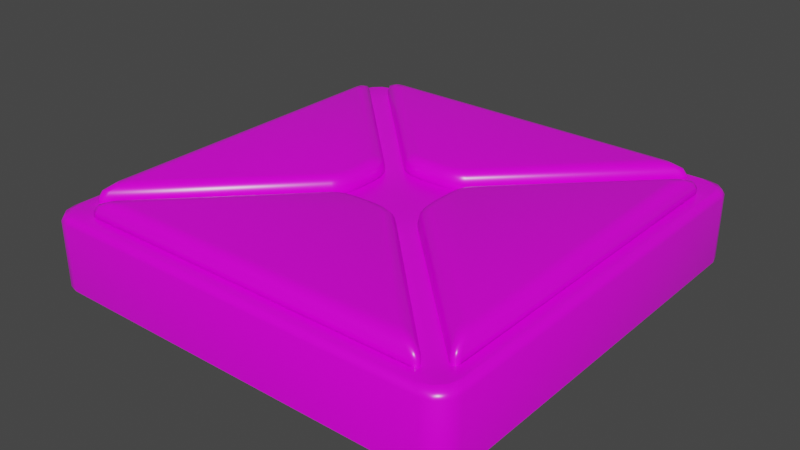 # Source: SM_Simon.blend  (saved by Blender 3.2.14; exported with 4.5.12 LTS)
import bpy
from mathutils import Matrix  # noqa: F401  (used for matrix-valued properties, if any)

bpy.ops.wm.read_factory_settings(use_empty=True)
scene = bpy.context.scene
scene.name = 'Scene'

# ---- images (referenced by path relative to the original .blend; pixels are not part of the script)
import os
ASSET_DIR = os.environ.get("B2B_ASSET_DIR", "")  # directory of the original .blend (textures are referenced by path, not embedded)
HERE = os.path.dirname(os.path.abspath(__file__))  # packed textures are extracted next to this script under _unpacked/

def load_image(name, relpath, width, height, colorspace="sRGB"):
    """Load a texture the original file referenced (path relative to the .blend, or extracted next to this script)."""
    p = next((c for c in (os.path.join(HERE, relpath), os.path.join(ASSET_DIR, relpath)) if relpath and os.path.exists(c)), "")
    if p:
        img = bpy.data.images.load(p, check_existing=True)
        img.name = name
    else:  # same state as the original file: an image datablock whose file is absent (Cycles renders it pink)
        img = bpy.data.images.new(name, width, height)
        img.source = "FILE"
        img.filepath = "//" + (relpath or name)
    img.colorspace_settings.name = colorspace
    return img
img_t_simon01_png_001 = load_image('T_Simon01.png.001', 'T_Simon01.png', 1024, 1024, 'sRGB')

# ---- materials (node trees are filled in below, after node groups)
mat_m_simon01 = bpy.data.materials.new('M_Simon01')
mat_m_simon01.use_transparent_shadow = False

# ---- node groups
ng_auto_smooth = bpy.data.node_groups.new('Auto Smooth', 'GeometryNodeTree')
_s = ng_auto_smooth.interface.new_socket(name='Geometry', in_out='OUTPUT', socket_type='NodeSocketGeometry')
_s = ng_auto_smooth.interface.new_socket(name='Geometry', in_out='INPUT', socket_type='NodeSocketGeometry')
_s = ng_auto_smooth.interface.new_socket(name='Angle', in_out='INPUT', socket_type='NodeSocketFloat')
_s.subtype = 'ANGLE'
_s.min_value = 0.0
_s.max_value = 3.142
ng_auto_smooth.is_modifier = True
_N = ng_auto_smooth.nodes; _L = ng_auto_smooth.links
n0 = _N.new('NodeGroupOutput'); n0.name = 'Group Output'; n0.location = (480, -100)
n1 = _N.new('NodeGroupInput'); n1.name = 'Group Input'; n1.location = (-420, -300)
n2 = _N.new('NodeGroupInput'); n2.name = 'Group Input.001'; n2.location = (-60, -100)
n3 = _N.new('GeometryNodeSetShadeSmooth'); n3.name = 'Set Shade Smooth'; n3.location = (120, -100)
n3.domain = 'EDGE'
n4 = _N.new('GeometryNodeSetShadeSmooth'); n4.name = 'Set Shade Smooth.001'; n4.location = (300, -100)
n5 = _N.new('GeometryNodeInputMeshEdgeAngle'); n5.name = 'Edge Angle'; n5.location = (-420, -220)
n6 = _N.new('GeometryNodeInputEdgeSmooth'); n6.name = 'Is Edge Smooth'; n6.location = (-60, -160)
n7 = _N.new('GeometryNodeInputShadeSmooth'); n7.name = 'Is Face Smooth'; n7.location = (-240, -340)
n8 = _N.new('FunctionNodeBooleanMath'); n8.name = 'Boolean Math'; n8.location = (-60, -220)
n9 = _N.new('FunctionNodeCompare'); n9.name = 'Compare'; n9.location = (-240, -180)
n9.operation = 'LESS_EQUAL'
_L.new(n5.outputs[0], n9.inputs[0])
_L.new(n4.outputs[0], n0.inputs[0])
_L.new(n1.outputs[1], n9.inputs[1])
_L.new(n9.outputs[0], n8.inputs[0])
_L.new(n7.outputs[0], n8.inputs[1])
_L.new(n2.outputs[0], n3.inputs[0])
_L.new(n6.outputs[0], n3.inputs[1])
_L.new(n3.outputs[0], n4.inputs[0])
_L.new(n8.outputs[0], n3.inputs[2])
n0.is_active_output = True

# ---- material node trees
mat_m_simon01.use_nodes = True; mat_m_simon01.node_tree.nodes.clear()
_N = mat_m_simon01.node_tree.nodes; _L = mat_m_simon01.node_tree.links
n0 = _N.new('ShaderNodeBsdfPrincipled'); n0.name = 'Principled BSDF'; n0.location = (10, 300)
n0.distribution = 'GGX'
n0.subsurface_method = 'RANDOM_WALK_SKIN'
n0.inputs[2].default_value = 0.3
n0.inputs[3].default_value = 1.45
n0.inputs[27].default_value = (0.0, 0.0, 0.0, 1.0)
n0.inputs[28].default_value = 1.0
n1 = _N.new('ShaderNodeOutputMaterial'); n1.name = 'Material Output'; n1.location = (300, 300)
n2 = _N.new('ShaderNodeTexImage'); n2.name = 'Image Texture'; n2.location = (-280, 275)
n2.image = img_t_simon01_png_001
_L.new(n0.outputs[0], n1.inputs[0])
_L.new(n2.outputs[0], n0.inputs[0])
n1.is_active_output = True

# ---- world
world_world = bpy.data.worlds.new('World'); scene.world = world_world
world_world.use_nodes = True; world_world.node_tree.nodes.clear()
_N = world_world.node_tree.nodes; _L = world_world.node_tree.links
n0 = _N.new('ShaderNodeOutputWorld'); n0.name = 'World Output'; n0.location = (300, 300)
n1 = _N.new('ShaderNodeBackground'); n1.name = 'Background'; n1.location = (10, 300)
n1.inputs[0].default_value = (0.05088, 0.05088, 0.05088, 1.0)
_L.new(n1.outputs[0], n0.inputs[0])
n0.is_active_output = True
world_world.color = (0.05088, 0.05088, 0.05088)
world_world.use_sun_shadow = False
world_world.sun_shadow_jitter_overblur = 0.0

# ---- meshes
me_cube_011 = bpy.data.meshes.new('Cube.011')
me_cube_011.from_pydata([(-0.008644, 0.02879, 0.05022), (-0.02559, 0.03447, 0.05022), (-0.01506, 0.02955, 0.05022), (-0.02126, 0.03163, 0.05022), (0.02559, 0.03447, 0.05022), (0.008644, 0.02879, 0.05022), (0.02126, 0.03163, 0.05022), (0.01506, 0.02955, 0.05022), (-0.01506, 0.02955, 0.05466), (-0.01322, 0.03772, 0.06298), (-0.01481, 0.03065, 0.05882), (-0.01414, 0.03363, 0.06187), (-0.008152, 0.03711, 0.06298), (-0.008644, 0.02879, 0.05466), (-0.008398, 0.03295, 0.06187), (-0.008578, 0.02991, 0.05882), (-0.02126, 0.03163, 0.05466), (-0.0176, 0.03918, 0.06298), (-0.02077, 0.03264, 0.05882), (-0.01943, 0.03541, 0.06187), (-0.02559, 0.03447, 0.05466), (-0.0203, 0.04095, 0.06298), (-0.02488, 0.03534, 0.05882), (-0.02295, 0.03771, 0.06187), (0.008644, 0.02879, 0.05466), (0.008152, 0.03711, 0.06298), (0.008578, 0.02991, 0.05882), (0.008398, 0.03295, 0.06187), (0.01322, 0.03772, 0.06298), (0.01506, 0.02955, 0.05466), (0.01414, 0.03363, 0.06187), (0.01481, 0.03065, 0.05882), (0.0176, 0.03918, 0.06298), (0.02126, 0.03163, 0.05466), (0.01943, 0.03541, 0.06187), (0.02077, 0.03264, 0.05882), (0.0203, 0.04095, 0.06298), (0.02559, 0.03447, 0.05466), (0.02295, 0.03771, 0.06187), (0.02488, 0.03534, 0.05882), (0.1245, 0.1342, 0.05022), (0.1221, 0.14, 0.05022), (0.1263, 0.1371, 0.05022), (0.1254, 0.1392, 0.05022), (-0.1221, 0.14, 0.05022), (-0.1245, 0.1342, 0.05022), (-0.1254, 0.1392, 0.05022), (-0.1263, 0.1371, 0.05022), (-0.1038, 0.1251, 0.06298), (-0.101, 0.1316, 0.06298), (-0.1058, 0.1284, 0.06298), (-0.1048, 0.1308, 0.06298), (-0.1244, 0.1341, 0.05466), (-0.122, 0.14, 0.05466), (-0.1262, 0.1371, 0.05466), (-0.1253, 0.1392, 0.05466), (-0.1113, 0.1358, 0.06187), (-0.114, 0.1295, 0.06187), (-0.1149, 0.135, 0.06187), (-0.1159, 0.1326, 0.06187), (-0.1191, 0.1389, 0.05882), (-0.1216, 0.1329, 0.05882), (-0.1225, 0.1381, 0.05882), (-0.1235, 0.1359, 0.05882), (0.122, 0.14, 0.05466), (0.1244, 0.1341, 0.05466), (0.1253, 0.1392, 0.05466), (0.1262, 0.1371, 0.05466), (0.101, 0.1316, 0.06298), (0.1038, 0.1251, 0.06298), (0.1048, 0.1308, 0.06298), (0.1058, 0.1284, 0.06298), (0.1216, 0.1329, 0.05882), (0.1191, 0.1389, 0.05882), (0.1235, 0.1359, 0.05882), (0.1225, 0.1381, 0.05882), (0.114, 0.1295, 0.06187), (0.1113, 0.1358, 0.06187), (0.1159, 0.1326, 0.06187), (0.1149, 0.135, 0.06187)], [], [(40, 65, 37, 4), (6, 33, 29, 7), (1, 20, 52, 45), (44, 53, 64, 41), (4, 37, 33, 6), (61, 52, 20, 22), (2, 8, 16, 3), (0, 13, 8, 2), (5, 24, 13, 0), (3, 16, 20, 1), (40, 4, 6, 7, 5, 0, 2, 3, 1, 45, 47, 46, 44, 41, 43, 42), (7, 29, 24, 5), (57, 61, 22, 23), (39, 37, 65, 72), (68, 49, 51, 50, 48, 21, 17, 9, 12, 25, 28, 32, 36, 69, 71, 70), (9, 11, 14, 12), (11, 10, 15, 14), (10, 8, 13, 15), (17, 19, 11, 9), (19, 18, 10, 11), (18, 16, 8, 10), (21, 23, 19, 17), (23, 22, 18, 19), (22, 20, 16, 18), (56, 49, 68, 77), (60, 56, 77, 73), (53, 60, 73, 64), (48, 57, 23, 21), (25, 27, 30, 28), (27, 26, 31, 30), (26, 24, 29, 31), (28, 30, 34, 32), (30, 31, 35, 34), (31, 29, 33, 35), (32, 34, 38, 36), (34, 35, 39, 38), (35, 33, 37, 39), (38, 39, 72, 76), (36, 38, 76, 69), (24, 26, 15, 13), (26, 27, 14, 15), (27, 25, 12, 14), (61, 63, 54, 52), (63, 62, 55, 54), (62, 60, 53, 55), (65, 67, 74, 72), (67, 66, 75, 74), (66, 64, 73, 75), (57, 59, 63, 61), (59, 58, 62, 63), (58, 56, 60, 62), (72, 74, 78, 76), (74, 75, 79, 78), (75, 73, 77, 79), (48, 50, 59, 57), (50, 51, 58, 59), (51, 49, 56, 58), (76, 78, 71, 69), (78, 79, 70, 71), (79, 77, 68, 70), (52, 54, 47, 45), (54, 55, 46, 47), (55, 53, 44, 46), (40, 42, 67, 65), (42, 43, 66, 67), (43, 41, 64, 66)])
me_cube_011.polygons.foreach_set('use_smooth', [True] * 66)
_uv = me_cube_011.uv_layers.new(name='UVMap')
_uv.uv.foreach_set('vector', [0.8761, 0.4967, 0.8756, 0.4916, 0.7578, 0.4371, 0.7557, 0.4408, 0.7513, 0.4381, 0.7537, 0.4345, 0.7489, 0.4308, 0.7461, 0.4341, 0.7198, 0.4013, 0.7239, 0.3995, 0.6804, 0.2728, 0.6757, 0.2727, 0.8876, 0.2597, 0.8834, 0.2597, 0.8822, 0.4873, 0.8867, 0.4902, 0.7557, 0.4408, 0.7578, 0.4371, 0.7537, 0.4345, 0.7513, 0.4381, 0.6848, 0.2743, 0.6804, 0.2728, 0.7239, 0.3995, 0.7277, 0.3979, 0.7258, 0.4117, 0.7294, 0.4092, 0.726, 0.404, 0.7222, 0.4061, 0.7298, 0.4169, 0.7332, 0.4141, 0.7294, 0.4092, 0.7258, 0.4117, 0.7413, 0.4296, 0.7444, 0.4265, 0.7332, 0.4141, 0.7298, 0.4169, 0.7222, 0.4061, 0.726, 0.404, 0.7239, 0.3995, 0.7198, 0.4013, 0.8921, 0.4925, 0.9866, 0.3995, 0.9893, 0.3954, 0.9913, 0.3896, 0.9921, 0.3835, 0.9921, 0.3672, 0.9914, 0.3612, 0.9895, 0.3553, 0.9868, 0.3512, 0.8931, 0.2574, 0.8903, 0.2558, 0.8883, 0.2566, 0.8876, 0.2597, 0.8867, 0.4902, 0.8874, 0.4933, 0.8894, 0.4942, 0.7461, 0.4341, 0.7489, 0.4308, 0.7444, 0.4265, 0.7413, 0.4296, 0.6908, 0.2793, 0.6848, 0.2743, 0.7277, 0.3979, 0.7315, 0.3964, 0.7598, 0.4336, 0.7578, 0.4371, 0.8756, 0.4916, 0.8742, 0.4871, 0.8707, 0.4695, 0.8711, 0.2796, 0.8702, 0.2761, 0.868, 0.2752, 0.8649, 0.277, 0.7857, 0.3553, 0.784, 0.3579, 0.7826, 0.362, 0.7821, 0.3667, 0.782, 0.3821, 0.7826, 0.3868, 0.7839, 0.3909, 0.7856, 0.3935, 0.8645, 0.4721, 0.8676, 0.474, 0.8699, 0.473, 0.7394, 0.402, 0.736, 0.4045, 0.7395, 0.4088, 0.7427, 0.406, 0.736, 0.4045, 0.7327, 0.4069, 0.7364, 0.4115, 0.7395, 0.4088, 0.7327, 0.4069, 0.7294, 0.4092, 0.7332, 0.4141, 0.7364, 0.4115, 0.7369, 0.398, 0.7331, 0.4001, 0.736, 0.4045, 0.7394, 0.402, 0.7331, 0.4001, 0.7296, 0.402, 0.7327, 0.4069, 0.736, 0.4045, 0.7296, 0.402, 0.726, 0.404, 0.7294, 0.4092, 0.7327, 0.4069, 0.7355, 0.395, 0.7315, 0.3964, 0.7331, 0.4001, 0.7369, 0.398, 0.7315, 0.3964, 0.7277, 0.3979, 0.7296, 0.402, 0.7331, 0.4001, 0.7277, 0.3979, 0.7239, 0.3995, 0.726, 0.404, 0.7296, 0.402, 0.8752, 0.2699, 0.8711, 0.2796, 0.8707, 0.4695, 0.875, 0.4783, 0.8793, 0.2624, 0.8752, 0.2699, 0.875, 0.4783, 0.8787, 0.4842, 0.8834, 0.2597, 0.8793, 0.2624, 0.8787, 0.4842, 0.8822, 0.4873, 0.6982, 0.287, 0.6908, 0.2793, 0.7315, 0.3964, 0.7355, 0.395, 0.7535, 0.418, 0.7503, 0.4208, 0.7542, 0.4247, 0.757, 0.4216, 0.7503, 0.4208, 0.7473, 0.4236, 0.7515, 0.4277, 0.7542, 0.4247, 0.7473, 0.4236, 0.7444, 0.4265, 0.7489, 0.4308, 0.7515, 0.4277, 0.757, 0.4216, 0.7542, 0.4247, 0.7582, 0.428, 0.7607, 0.4246, 0.7542, 0.4247, 0.7515, 0.4277, 0.7559, 0.4313, 0.7582, 0.428, 0.7515, 0.4277, 0.7489, 0.4308, 0.7537, 0.4345, 0.7559, 0.4313, 0.7607, 0.4246, 0.7582, 0.428, 0.7616, 0.43, 0.7634, 0.4263, 0.7582, 0.428, 0.7559, 0.4313, 0.7598, 0.4336, 0.7616, 0.43, 0.7559, 0.4313, 0.7537, 0.4345, 0.7578, 0.4371, 0.7598, 0.4336, 0.7616, 0.43, 0.7598, 0.4336, 0.8742, 0.4871, 0.8704, 0.4812, 0.7634, 0.4263, 0.7616, 0.43, 0.8704, 0.4812, 0.8644, 0.4736, 0.7444, 0.4265, 0.7473, 0.4236, 0.7364, 0.4115, 0.7332, 0.4141, 0.7473, 0.4236, 0.7503, 0.4208, 0.7395, 0.4088, 0.7364, 0.4115, 0.7503, 0.4208, 0.7535, 0.418, 0.7427, 0.406, 0.7395, 0.4088, 0.6848, 0.2743, 0.6842, 0.2715, 0.6804, 0.2698, 0.6804, 0.2728, 0.6842, 0.2715, 0.6851, 0.2697, 0.6812, 0.268, 0.6804, 0.2698, 0.6851, 0.2697, 0.6882, 0.2689, 0.6837, 0.2655, 0.6812, 0.268, 0.8756, 0.4916, 0.8787, 0.4912, 0.8767, 0.4877, 0.8742, 0.4871, 0.8787, 0.4912, 0.8804, 0.4901, 0.8782, 0.4867, 0.8767, 0.4877, 0.8804, 0.4901, 0.8822, 0.4873, 0.8787, 0.4842, 0.8782, 0.4867, 0.6908, 0.2793, 0.6902, 0.2759, 0.6842, 0.2715, 0.6848, 0.2743, 0.6902, 0.2759, 0.6917, 0.2741, 0.6851, 0.2697, 0.6842, 0.2715, 0.6917, 0.2741, 0.6951, 0.2742, 0.6882, 0.2689, 0.6851, 0.2697, 0.8742, 0.4871, 0.8767, 0.4877, 0.8731, 0.4821, 0.8704, 0.4812, 0.8767, 0.4877, 0.8782, 0.4867, 0.8747, 0.4811, 0.8731, 0.4821, 0.8782, 0.4867, 0.8787, 0.4842, 0.875, 0.4783, 0.8747, 0.4811, 0.6982, 0.287, 0.6977, 0.2832, 0.6902, 0.2759, 0.6908, 0.2793, 0.6977, 0.2832, 0.6996, 0.2813, 0.6917, 0.2741, 0.6902, 0.2759, 0.6996, 0.2813, 0.7034, 0.2818, 0.6951, 0.2742, 0.6917, 0.2741, 0.8704, 0.4812, 0.8731, 0.4821, 0.8679, 0.4745, 0.8644, 0.4736, 0.8731, 0.4821, 0.8747, 0.4811, 0.87, 0.4731, 0.8679, 0.4745, 0.8747, 0.4811, 0.875, 0.4783, 0.8707, 0.4695, 0.87, 0.4731, 0.6804, 0.2728, 0.6804, 0.2698, 0.6762, 0.2687, 0.6757, 0.2727, 0.6804, 0.2698, 0.6812, 0.268, 0.677, 0.2661, 0.6762, 0.2687, 0.6812, 0.268, 0.6837, 0.2655, 0.6792, 0.2625, 0.677, 0.2661, 0.8761, 0.4967, 0.8807, 0.4955, 0.8787, 0.4912, 0.8756, 0.4916, 0.8807, 0.4955, 0.8834, 0.4939, 0.8804, 0.4901, 0.8787, 0.4912, 0.8834, 0.4939, 0.8867, 0.4902, 0.8822, 0.4873, 0.8804, 0.4901])
me_cube_011.materials.append(mat_m_simon01)
me_cube_011.update()
me_cube_012 = bpy.data.meshes.new('Cube.012')
me_cube_012.from_pydata([(-0.152, -0.137, 0.0002237), (-0.137, -0.152, 0.0002237), (-0.15, -0.1445, 0.0002237), (-0.1445, -0.15, 0.0002237), (-0.137, 0.152, 0.0002237), (-0.152, 0.137, 0.0002237), (-0.1445, 0.15, 0.0002237), (-0.15, 0.1445, 0.0002237), (0.137, -0.152, 0.0002237), (0.152, -0.137, 0.0002237), (0.1445, -0.15, 0.0002237), (0.15, -0.1445, 0.0002237), (0.152, 0.137, 0.0002237), (0.137, 0.152, 0.0002237), (0.15, 0.1445, 0.0002237), (0.1445, 0.15, 0.0002237), (0.1321, -0.1474, 0.05091), (0.1452, -0.1397, 0.05091), (0.1397, -0.1452, 0.05091), (0.152, -0.137, 0.04624), (0.137, -0.152, 0.04624), (0.15, -0.1445, 0.04624), (0.1445, -0.15, 0.04624), (0.1507, -0.1355, 0.04954), (0.1355, -0.1507, 0.04954), (0.1486, -0.1431, 0.04954), (0.1431, -0.1486, 0.04954), (0.1321, 0.1474, 0.05091), (0.1452, 0.1397, 0.05091), (0.137, 0.152, 0.04624), (0.152, 0.137, 0.04624), (0.1445, 0.15, 0.04624), (0.15, 0.1445, 0.04624), (0.1355, 0.1507, 0.04954), (0.1507, 0.1355, 0.04954), (0.1431, 0.1486, 0.04954), (0.1486, 0.1431, 0.04954), (-0.1321, -0.1474, 0.05091), (-0.137, -0.152, 0.04624), (-0.152, -0.137, 0.04624), (-0.1445, -0.15, 0.04624), (-0.15, -0.1445, 0.04624), (-0.1355, -0.1507, 0.04954), (-0.1507, -0.1355, 0.04954), (-0.1431, -0.1486, 0.04954), (-0.1486, -0.1431, 0.04954), (-0.152, 0.137, 0.04624), (-0.137, 0.152, 0.04624), (-0.15, 0.1445, 0.04624), (-0.1445, 0.15, 0.04624), (-0.1321, 0.1474, 0.05091), (-0.1397, 0.1452, 0.05091), (-0.1507, 0.1355, 0.04954), (-0.1355, 0.1507, 0.04954), (-0.1486, 0.1431, 0.04954), (-0.1431, 0.1486, 0.04954), (0.1474, 0.1321, 0.05091), (-0.1474, -0.1321, 0.05091), (-0.1474, 0.1321, 0.05091), (0.1245, -0.1342, 0.05091), (0.1221, -0.14, 0.05091), (0.1263, -0.1371, 0.05091), (0.1254, -0.1392, 0.05091), (0.1342, 0.1245, 0.05091), (0.1371, 0.1263, 0.05091), (0.14, 0.1221, 0.05091), (0.1392, 0.1254, 0.05091), (-0.1263, 0.1371, 0.05091), (-0.1254, 0.1392, 0.05091), (-0.1221, 0.14, 0.05091), (-0.1245, 0.1342, 0.05091), (-0.1392, -0.1254, 0.05091), (-0.14, -0.1221, 0.05091), (-0.1371, -0.1263, 0.05091), (-0.1342, -0.1245, 0.05091), (-0.14, 0.1221, 0.05091), (0.02955, -0.01506, 0.05091), (0.02879, -0.008644, 0.05091), (-0.1342, 0.1245, 0.05091), (-0.03447, 0.02559, 0.05091), (0.03163, -0.02126, 0.05091), (0.1263, 0.1371, 0.05091), (0.1245, 0.1342, 0.05091), (-0.03447, -0.02559, 0.05091), (0.03447, -0.02559, 0.05091), (0.1254, 0.1392, 0.05091), (0.02879, 0.008644, 0.05091), (0.1221, 0.14, 0.05091), (0.02559, 0.03447, 0.05091), (-0.02559, 0.03447, 0.05091), (0.1371, -0.1263, 0.05091), (0.1342, -0.1245, 0.05091), (-0.01506, -0.02955, 0.05091), (-0.008644, -0.02879, 0.05091), (0.1392, -0.1254, 0.05091), (-0.02126, -0.03163, 0.05091), (0.14, -0.1221, 0.05091), (-0.02559, -0.03447, 0.05091), (0.008644, -0.02879, 0.05091), (0.01506, -0.02955, 0.05091), (0.02126, -0.03163, 0.05091), (0.03447, 0.02559, 0.05091), (0.02559, -0.03447, 0.05091), (-0.02955, 0.01506, 0.05091), (-0.02879, 0.008644, 0.05091), (-0.03163, 0.02126, 0.05091), (-0.02879, -0.008644, 0.05091), (-0.02955, -0.01506, 0.05091), (-0.03163, -0.02126, 0.05091), (-0.1263, -0.1371, 0.05091), (-0.1245, -0.1342, 0.05091), (-0.008644, 0.02879, 0.05091), (-0.01506, 0.02955, 0.05091), (-0.1254, -0.1392, 0.05091), (-0.02126, 0.03163, 0.05091), (-0.1221, -0.14, 0.05091), (0.01506, 0.02955, 0.05091), (0.008644, 0.02879, 0.05091), (0.02126, 0.03163, 0.05091), (-0.1371, 0.1263, 0.05091), (0.02955, 0.01506, 0.05091), (-0.1392, 0.1254, 0.05091), (0.03163, 0.02126, 0.05091), (0.1245, -0.1342, 0.03591), (0.1221, -0.14, 0.03591), (0.1263, -0.1371, 0.03591), (0.1254, -0.1392, 0.03591), (0.1342, 0.1245, 0.03591), (0.1371, 0.1263, 0.03591), (0.14, 0.1221, 0.03591), (0.1392, 0.1254, 0.03591), (-0.1263, 0.1371, 0.03591), (-0.1254, 0.1392, 0.03591), (-0.1221, 0.14, 0.03591), (-0.1245, 0.1342, 0.03591), (-0.1392, -0.1254, 0.03591), (-0.14, -0.1221, 0.03591), (-0.1371, -0.1263, 0.03591), (-0.1342, -0.1245, 0.03591), (-0.14, 0.1221, 0.03591), (0.02955, -0.01506, 0.03591), (0.02879, -0.008644, 0.03591), (-0.1342, 0.1245, 0.03591), (-0.03447, 0.02559, 0.03591), (0.03163, -0.02126, 0.03591), (0.1263, 0.1371, 0.03591), (0.1245, 0.1342, 0.03591), (-0.03447, -0.02559, 0.03591), (0.03447, -0.02559, 0.03591), (0.1254, 0.1392, 0.03591), (0.02879, 0.008644, 0.03591), (0.1221, 0.14, 0.03591), (0.02559, 0.03447, 0.03591), (-0.02559, 0.03447, 0.03591), (0.1371, -0.1263, 0.03591), (0.1342, -0.1245, 0.03591), (-0.01506, -0.02955, 0.03591), (-0.008644, -0.02879, 0.03591), (0.1392, -0.1254, 0.03591), (-0.02126, -0.03163, 0.03591), (0.14, -0.1221, 0.03591), (-0.02559, -0.03447, 0.03591), (0.008644, -0.02879, 0.03591), (0.01506, -0.02955, 0.03591), (0.02126, -0.03163, 0.03591), (0.03447, 0.02559, 0.03591), (0.02559, -0.03447, 0.03591), (-0.02955, 0.01506, 0.03591), (-0.02879, 0.008644, 0.03591), (-0.03163, 0.02126, 0.03591), (-0.02879, -0.008644, 0.03591), (-0.02955, -0.01506, 0.03591), (-0.03163, -0.02126, 0.03591), (-0.1263, -0.1371, 0.03591), (-0.1245, -0.1342, 0.03591), (-0.008644, 0.02879, 0.03591), (-0.01506, 0.02955, 0.03591), (-0.1254, -0.1392, 0.03591), (-0.02126, 0.03163, 0.03591), (-0.1221, -0.14, 0.03591), (0.01506, 0.02955, 0.03591), (0.008644, 0.02879, 0.03591), (0.02126, 0.03163, 0.03591), (-0.1371, 0.1263, 0.03591), (0.02955, 0.01506, 0.03591), (-0.1392, 0.1254, 0.03591), (0.03163, 0.02126, 0.03591), (0.1474, -0.1321, 0.05091), (0.1397, 0.1452, 0.05091), (-0.1452, 0.1397, 0.05091), (-0.1397, -0.1452, 0.05091), (-0.1452, -0.1397, 0.05091)], [], [(8, 20, 38, 1), (12, 30, 19, 9), (23, 19, 30, 34), (15, 14, 12, 9, 11, 10, 8, 1, 3, 2, 0, 5, 7, 6, 4, 13), (37, 42, 24, 16), (187, 23, 34, 56), (27, 33, 53, 50), (52, 46, 39, 43), (42, 38, 20, 24), (33, 29, 47, 53), (58, 52, 43, 57), (4, 47, 29, 13), (43, 45, 191, 57), (45, 44, 190, 191), (44, 42, 37, 190), (187, 17, 25, 23), (17, 18, 26, 25), (18, 16, 24, 26), (39, 41, 45, 43), (41, 40, 44, 45), (40, 38, 42, 44), (23, 25, 21, 19), (25, 26, 22, 21), (26, 24, 20, 22), (53, 55, 51, 50), (55, 54, 189, 51), (54, 52, 58, 189), (47, 49, 55, 53), (49, 48, 54, 55), (48, 46, 52, 54), (27, 188, 35, 33), (188, 28, 36, 35), (28, 56, 34, 36), (33, 35, 31, 29), (35, 36, 32, 31), (36, 34, 30, 32), (19, 21, 11, 9), (21, 22, 10, 11), (22, 20, 8, 10), (0, 2, 41, 39), (2, 3, 40, 41), (3, 1, 38, 40), (29, 31, 15, 13), (31, 32, 14, 15), (32, 30, 12, 14), (46, 48, 7, 5), (48, 49, 6, 7), (49, 47, 4, 6), (0, 39, 46, 5), (62, 16, 18, 17, 187, 94, 90, 91, 84, 80, 76, 77, 86, 120, 122, 101, 63, 64, 66, 56, 28, 188, 27, 85, 81, 82, 88, 118, 116, 117, 111, 112, 114, 89, 70, 67, 68, 50, 51, 189, 58, 121, 119, 78, 79, 105, 103, 104, 106, 107, 108, 83, 74, 73, 71, 57, 191, 190, 37, 113, 109, 110, 97, 95, 92, 93, 98, 99, 100, 102, 59, 61), (113, 37, 16, 62, 60, 115), (94, 187, 56, 66, 65, 96), (85, 27, 50, 68, 69, 87), (121, 58, 57, 71, 72, 75), (101, 122, 186, 165), (61, 59, 123, 125), (97, 110, 174, 161), (87, 69, 133, 151), (82, 81, 145, 146), (88, 82, 146, 152), (70, 89, 153, 134), (86, 77, 141, 150), (91, 90, 154, 155), (85, 87, 151, 149), (93, 92, 156, 157), (90, 94, 158, 154), (60, 62, 126, 124), (92, 95, 159, 156), (119, 121, 185, 183), (96, 65, 129, 160), (94, 96, 160, 158), (103, 105, 169, 167), (95, 97, 161, 159), (99, 98, 162, 163), (98, 93, 157, 162), (102, 100, 164, 166), (100, 99, 163, 164), (106, 104, 168, 170), (63, 101, 165, 127), (107, 106, 170, 171), (81, 85, 149, 145), (59, 102, 166, 123), (104, 103, 167, 168), (114, 112, 176, 178), (105, 79, 143, 169), (115, 60, 124, 179), (66, 64, 128, 130), (117, 116, 180, 181), (109, 113, 177, 173), (108, 107, 171, 172), (118, 88, 152, 182), (62, 61, 125, 126), (69, 68, 132, 133), (110, 109, 173, 174), (78, 119, 183, 142), (64, 63, 127, 128), (120, 86, 150, 184), (65, 66, 130, 129), (75, 72, 136, 139), (112, 111, 175, 176), (122, 120, 184, 186), (83, 108, 172, 147), (68, 67, 131, 132), (77, 76, 140, 141), (89, 114, 178, 153), (116, 118, 182, 180), (79, 78, 142, 143), (121, 75, 139, 185), (113, 115, 179, 177), (67, 70, 134, 131), (76, 80, 144, 140), (111, 117, 181, 175), (72, 71, 135, 136), (74, 83, 147, 138), (71, 73, 137, 135), (80, 84, 148, 144), (84, 91, 155, 148), (73, 74, 138, 137)])
me_cube_012.polygons.foreach_set('use_smooth', [True] * 118)
_k = set([(0, 2), (0, 5), (1, 3), (1, 8), (2, 3), (4, 6), (4, 13), (5, 7), (6, 7), (8, 10), (9, 11), (9, 12), (10, 11), (12, 14), (13, 15), (14, 15), (16, 18), (17, 18), (17, 187), (27, 50), (27, 188), (28, 56), (28, 188), (50, 51), (51, 189), (56, 187), (58, 189), (59, 61), (59, 102), (60, 62), (60, 115), (61, 62), (63, 64), (63, 101), (64, 66), (65, 66), (65, 96), (67, 68), (67, 70), (68, 69), (69, 87), (70, 89), (71, 72), (71, 73), (72, 75), (73, 74), (74, 83), (75, 121), (76, 77), (76, 80), (77, 86), (78, 79), (78, 119), (79, 105), (80, 84), (81, 82), (81, 85), (82, 88), (83, 108), (84, 91), (85, 87), (86, 120), (88, 118), (89, 114), (90, 91), (90, 94), (92, 93), (92, 95), (93, 98), (94, 96), (95, 97), (97, 110), (98, 99), (99, 100), (100, 102), (101, 122), (103, 104), (103, 105), (104, 106), (106, 107), (107, 108), (109, 110), (109, 113), (111, 112), (111, 117), (112, 114), (113, 115), (116, 117), (116, 118), (119, 121), (120, 122)])
me_cube_012.attributes.new('sharp_edge', 'BOOLEAN', 'EDGE').data.foreach_set('value', [ (min(e.vertices), max(e.vertices)) in _k for e in me_cube_012.edges])
_uv = me_cube_012.uv_layers.new(name='UVMap')
_uv.uv.foreach_set('vector', [0.4521, 0.0156, 0.3851, 0.01568, 0.3851, 0.415, 0.4521, 0.4151, 0.5362, 0.0156, 0.4692, 0.01568, 0.4692, 0.415, 0.5362, 0.4151, 0.4622, 0.4128, 0.4692, 0.415, 0.4692, 0.01568, 0.4622, 0.01861, 0.5366, 1.463, 0.5448, 1.455, 0.5478, 1.443, 0.5478, 1.036, 0.5448, 1.025, 0.5366, 1.016, 0.5254, 1.013, 0.1177, 1.013, 0.1066, 1.016, 0.0984, 1.025, 0.09541, 1.036, 0.09541, 1.443, 0.0984, 1.455, 0.1066, 1.463, 0.1177, 1.466, 0.5254, 1.466, 0.3621, 0.4079, 0.3688, 0.4128, 0.3688, 0.01861, 0.362, 0.02514, 0.4555, 0.4079, 0.4622, 0.4128, 0.4622, 0.01861, 0.4554, 0.02514, 0.2779, 0.4079, 0.2847, 0.4128, 0.2847, 0.01861, 0.2779, 0.02514, 0.2006, 0.4128, 0.2075, 0.415, 0.2075, 0.01568, 0.2006, 0.01861, 0.3781, 0.4128, 0.3851, 0.415, 0.3851, 0.01568, 0.3781, 0.01861, 0.2847, 0.4128, 0.2916, 0.415, 0.2916, 0.01568, 0.2847, 0.01861, 0.1938, 0.4079, 0.2006, 0.4128, 0.2006, 0.01861, 0.1938, 0.02514, 0.3587, 0.0156, 0.2916, 0.01568, 0.2916, 0.415, 0.3587, 0.4151, 0.2528, 0.4937, 0.2644, 0.4971, 0.2636, 0.4894, 0.251, 0.4857, 0.2644, 0.4971, 0.2753, 0.4969, 0.2761, 0.4895, 0.2636, 0.4894, 0.2753, 0.4969, 0.2866, 0.4936, 0.2883, 0.4859, 0.2761, 0.4895, 0.3695, 0.4859, 0.3572, 0.4895, 0.3565, 0.4969, 0.3678, 0.4936, 0.3572, 0.4895, 0.3448, 0.4894, 0.3455, 0.4971, 0.3565, 0.4969, 0.3448, 0.4894, 0.3322, 0.4857, 0.334, 0.4937, 0.3455, 0.4971, 0.2531, 0.5001, 0.2645, 0.5025, 0.2644, 0.4971, 0.2528, 0.4937, 0.2645, 0.5025, 0.2752, 0.5023, 0.2753, 0.4969, 0.2644, 0.4971, 0.2752, 0.5023, 0.2864, 0.4999, 0.2866, 0.4936, 0.2753, 0.4969, 0.3678, 0.4936, 0.3565, 0.4969, 0.3564, 0.5023, 0.3676, 0.4999, 0.3565, 0.4969, 0.3455, 0.4971, 0.3456, 0.5025, 0.3564, 0.5023, 0.3455, 0.4971, 0.334, 0.4937, 0.3342, 0.5001, 0.3456, 0.5025, 0.2934, 0.4937, 0.3049, 0.4971, 0.3042, 0.4894, 0.2916, 0.4857, 0.3049, 0.4971, 0.3159, 0.4969, 0.3167, 0.4895, 0.3042, 0.4894, 0.3159, 0.4969, 0.3272, 0.4936, 0.3289, 0.4859, 0.3167, 0.4895, 0.2936, 0.5001, 0.3051, 0.5025, 0.3049, 0.4971, 0.2934, 0.4937, 0.3051, 0.5025, 0.3158, 0.5023, 0.3159, 0.4969, 0.3049, 0.4971, 0.3158, 0.5023, 0.327, 0.4999, 0.3272, 0.4936, 0.3159, 0.4969, 0.4101, 0.4859, 0.3978, 0.4895, 0.3971, 0.4969, 0.4084, 0.4936, 0.3978, 0.4895, 0.3854, 0.4894, 0.3861, 0.4971, 0.3971, 0.4969, 0.3854, 0.4894, 0.3728, 0.4857, 0.3746, 0.4937, 0.3861, 0.4971, 0.4084, 0.4936, 0.3971, 0.4969, 0.397, 0.5023, 0.4082, 0.4999, 0.3971, 0.4969, 0.3861, 0.4971, 0.3862, 0.5025, 0.397, 0.5023, 0.3861, 0.4971, 0.3746, 0.4937, 0.3748, 0.5001, 0.3862, 0.5025, 0.3676, 0.4999, 0.3564, 0.5023, 0.3574, 0.5694, 0.3695, 0.5691, 0.3564, 0.5023, 0.3456, 0.5025, 0.3454, 0.5694, 0.3574, 0.5694, 0.3456, 0.5025, 0.3342, 0.5001, 0.3333, 0.5693, 0.3454, 0.5694, 0.2521, 0.5693, 0.2642, 0.5694, 0.2645, 0.5025, 0.2531, 0.5001, 0.2642, 0.5694, 0.2762, 0.5694, 0.2752, 0.5023, 0.2645, 0.5025, 0.2762, 0.5694, 0.2883, 0.5691, 0.2864, 0.4999, 0.2752, 0.5023, 0.4082, 0.4999, 0.397, 0.5023, 0.398, 0.5694, 0.4101, 0.5691, 0.397, 0.5023, 0.3862, 0.5025, 0.386, 0.5694, 0.398, 0.5694, 0.3862, 0.5025, 0.3748, 0.5001, 0.3739, 0.5693, 0.386, 0.5694, 0.327, 0.4999, 0.3158, 0.5023, 0.3168, 0.5694, 0.3289, 0.5691, 0.3158, 0.5023, 0.3051, 0.5025, 0.3048, 0.5694, 0.3168, 0.5694, 0.3051, 0.5025, 0.2936, 0.5001, 0.2927, 0.5693, 0.3048, 0.5694, 0.2746, 0.0156, 0.2075, 0.01568, 0.2075, 0.415, 0.2746, 0.4151, 0.1223, 0.982, 0.1109, 0.9959, 0.09793, 0.9922, 0.08854, 0.9828, 0.08485, 0.9698, 0.09879, 0.9585, 0.1024, 0.96, 0.1073, 0.957, 0.277, 0.7886, 0.2819, 0.7812, 0.2854, 0.7707, 0.2867, 0.7598, 0.2867, 0.7304, 0.2854, 0.7194, 0.2819, 0.7089, 0.277, 0.7015, 0.1073, 0.5332, 0.1024, 0.5302, 0.09879, 0.5317, 0.08485, 0.5203, 0.08854, 0.5073, 0.09793, 0.4979, 0.1109, 0.4942, 0.1223, 0.5082, 0.1208, 0.5118, 0.1238, 0.5167, 0.2921, 0.6864, 0.2995, 0.6912, 0.3101, 0.6948, 0.321, 0.6961, 0.3504, 0.6961, 0.3613, 0.6948, 0.3719, 0.6912, 0.3793, 0.6864, 0.5476, 0.5167, 0.5506, 0.5118, 0.5491, 0.5082, 0.5605, 0.4942, 0.5735, 0.4979, 0.5829, 0.5073, 0.5865, 0.5203, 0.5726, 0.5317, 0.569, 0.5302, 0.5641, 0.5332, 0.3944, 0.7015, 0.3895, 0.7089, 0.386, 0.7194, 0.3847, 0.7304, 0.3847, 0.7598, 0.386, 0.7707, 0.3895, 0.7812, 0.3944, 0.7886, 0.5641, 0.957, 0.569, 0.96, 0.5726, 0.9585, 0.5865, 0.9698, 0.5829, 0.9828, 0.5735, 0.9922, 0.5605, 0.9959, 0.5491, 0.982, 0.5506, 0.9784, 0.5476, 0.9735, 0.3793, 0.8037, 0.3719, 0.7989, 0.3613, 0.7954, 0.3504, 0.7941, 0.321, 0.7941, 0.3101, 0.7954, 0.2995, 0.7989, 0.2921, 0.8037, 0.1238, 0.9735, 0.1208, 0.9784, 0.1359, 0.02464, 0.1481, 0.01473, 0.1481, 0.4076, 0.1359, 0.3977, 0.1371, 0.3928, 0.1371, 0.02955, 0.1514, 0.02464, 0.1636, 0.01473, 0.1636, 0.4076, 0.1514, 0.3977, 0.1526, 0.3928, 0.1526, 0.02955, 0.1202, 0.02621, 0.1324, 0.01629, 0.1324, 0.4092, 0.1202, 0.3993, 0.1213, 0.3943, 0.1213, 0.03112, 0.1669, 0.02464, 0.1791, 0.01473, 0.1791, 0.4076, 0.1669, 0.3977, 0.1681, 0.3928, 0.1681, 0.02955, 0.6267, 0.3183, 0.6267, 0.3106, 0.649, 0.3106, 0.649, 0.3183, 0.0455, 0.5323, 0.0455, 0.5272, 0.06781, 0.5272, 0.06781, 0.5323, 0.0455, 0.2385, 0.0455, 0.02958, 0.06781, 0.02958, 0.06781, 0.2385, 0.01987, 0.9039, 0.01987, 0.5407, 0.04218, 0.5407, 0.04218, 0.9039, 0.01987, 0.02958, 0.01987, 0.02453, 0.04218, 0.02453, 0.04218, 0.02958, 0.01987, 0.2385, 0.01987, 0.02958, 0.04218, 0.02958, 0.04218, 0.2385, 0.01987, 0.5272, 0.01987, 0.3183, 0.04218, 0.3183, 0.04218, 0.5272, 0.6267, 0.2913, 0.6267, 0.2655, 0.649, 0.2655, 0.649, 0.2913, 0.6267, 0.02958, 0.6267, 0.02453, 0.649, 0.02453, 0.649, 0.02958, 0.01987, 0.02112, 0.01987, 0.01608, 0.04218, 0.01608, 0.04218, 0.02112, 0.0455, 0.2655, 0.0455, 0.2559, 0.06781, 0.2559, 0.06781, 0.2655, 0.6267, 0.02453, 0.6267, 0.02112, 0.649, 0.02112, 0.649, 0.02453, 0.0455, 0.5407, 0.0455, 0.5357, 0.06781, 0.5357, 0.06781, 0.5407, 0.0455, 0.2559, 0.0455, 0.2462, 0.06781, 0.2462, 0.06781, 0.2559, 0.6011, 0.02453, 0.6011, 0.02112, 0.6234, 0.02112, 0.6234, 0.02453, 0.6267, 0.9039, 0.6267, 0.5407, 0.649, 0.5407, 0.649, 0.9039, 0.6267, 0.02112, 0.6267, 0.01608, 0.649, 0.01608, 0.649, 0.02112, 0.6011, 0.2559, 0.6011, 0.2462, 0.6234, 0.2462, 0.6234, 0.2559, 0.0455, 0.2462, 0.0455, 0.2385, 0.06781, 0.2385, 0.06781, 0.2462, 0.0455, 0.3009, 0.0455, 0.2913, 0.06781, 0.2913, 0.06781, 0.3009, 0.0455, 0.2913, 0.0455, 0.2655, 0.06781, 0.2655, 0.06781, 0.2913, 0.0455, 0.3183, 0.0455, 0.3106, 0.06781, 0.3106, 0.06781, 0.3183, 0.0455, 0.3106, 0.0455, 0.3009, 0.06781, 0.3009, 0.06781, 0.3106, 0.6011, 0.2913, 0.6011, 0.2655, 0.6234, 0.2655, 0.6234, 0.2913, 0.6267, 0.5272, 0.6267, 0.3183, 0.649, 0.3183, 0.649, 0.5272, 0.6011, 0.3009, 0.6011, 0.2913, 0.6234, 0.2913, 0.6234, 0.3009, 0.01987, 0.02453, 0.01987, 0.02112, 0.04218, 0.02112, 0.04218, 0.02453, 0.0455, 0.5272, 0.0455, 0.3183, 0.06781, 0.3183, 0.06781, 0.5272, 0.6011, 0.2655, 0.6011, 0.2559, 0.6234, 0.2559, 0.6234, 0.2655, 0.01987, 0.3106, 0.01987, 0.3009, 0.04218, 0.3009, 0.04218, 0.3106, 0.6011, 0.2462, 0.6011, 0.2385, 0.6234, 0.2385, 0.6234, 0.2462, 0.0455, 0.9039, 0.0455, 0.5407, 0.06781, 0.5407, 0.06781, 0.9039, 0.6267, 0.5357, 0.6267, 0.5323, 0.649, 0.5323, 0.649, 0.5357, 0.01987, 0.2655, 0.01987, 0.2559, 0.04218, 0.2559, 0.04218, 0.2655, 0.0455, 0.02453, 0.0455, 0.02112, 0.06781, 0.02112, 0.06781, 0.02453, 0.6011, 0.3106, 0.6011, 0.3009, 0.6234, 0.3009, 0.6234, 0.3106, 0.01987, 0.2462, 0.01987, 0.2385, 0.04218, 0.2385, 0.04218, 0.2462, 0.0455, 0.5357, 0.0455, 0.5323, 0.06781, 0.5323, 0.06781, 0.5357, 0.01987, 0.5407, 0.01987, 0.5357, 0.04218, 0.5357, 0.04218, 0.5407, 0.0455, 0.02958, 0.0455, 0.02453, 0.06781, 0.02453, 0.06781, 0.02958, 0.6011, 0.02958, 0.6011, 0.02453, 0.6234, 0.02453, 0.6234, 0.02958, 0.6267, 0.5323, 0.6267, 0.5272, 0.649, 0.5272, 0.649, 0.5323, 0.6267, 0.3009, 0.6267, 0.2913, 0.649, 0.2913, 0.649, 0.3009, 0.6267, 0.5407, 0.6267, 0.5357, 0.649, 0.5357, 0.649, 0.5407, 0.6011, 0.9039, 0.6011, 0.5407, 0.6234, 0.5407, 0.6234, 0.9039, 0.01987, 0.3009, 0.01987, 0.2913, 0.04218, 0.2913, 0.04218, 0.3009, 0.6267, 0.3106, 0.6267, 0.3009, 0.649, 0.3009, 0.649, 0.3106, 0.6011, 0.3183, 0.6011, 0.3106, 0.6234, 0.3106, 0.6234, 0.3183, 0.01987, 0.5357, 0.01987, 0.5323, 0.04218, 0.5323, 0.04218, 0.5357, 0.6267, 0.2655, 0.6267, 0.2559, 0.649, 0.2559, 0.649, 0.2655, 0.01987, 0.3183, 0.01987, 0.3106, 0.04218, 0.3106, 0.04218, 0.3183, 0.01987, 0.2559, 0.01987, 0.2462, 0.04218, 0.2462, 0.04218, 0.2559, 0.6011, 0.2385, 0.6011, 0.02958, 0.6234, 0.02958, 0.6234, 0.2385, 0.6011, 0.02112, 0.6011, 0.01608, 0.6234, 0.01608, 0.6234, 0.02112, 0.0455, 0.02112, 0.0455, 0.01608, 0.06781, 0.01608, 0.06781, 0.02112, 0.01987, 0.5323, 0.01987, 0.5272, 0.04218, 0.5272, 0.04218, 0.5323, 0.6267, 0.2559, 0.6267, 0.2462, 0.649, 0.2462, 0.649, 0.2559, 0.01987, 0.2913, 0.01987, 0.2655, 0.04218, 0.2655, 0.04218, 0.2913, 0.6011, 0.5407, 0.6011, 0.5357, 0.6234, 0.5357, 0.6234, 0.5407, 0.6011, 0.5272, 0.6011, 0.3183, 0.6234, 0.3183, 0.6234, 0.5272, 0.6011, 0.5357, 0.6011, 0.5323, 0.6234, 0.5323, 0.6234, 0.5357, 0.6267, 0.2462, 0.6267, 0.2385, 0.649, 0.2385, 0.649, 0.2462, 0.6267, 0.2385, 0.6267, 0.02958, 0.649, 0.02958, 0.649, 0.2385, 0.6011, 0.5323, 0.6011, 0.5272, 0.6234, 0.5272, 0.6234, 0.5323])
me_cube_012.materials.append(mat_m_simon01)
me_cube_012.update()
me_cube_014 = bpy.data.meshes.new('Cube.014')
me_cube_014.from_pydata([(-0.008644, 0.02879, 0.05022), (-0.02559, 0.03447, 0.05022), (-0.01506, 0.02955, 0.05022), (-0.02126, 0.03163, 0.05022), (0.02559, 0.03447, 0.05022), (0.008644, 0.02879, 0.05022), (0.02126, 0.03163, 0.05022), (0.01506, 0.02955, 0.05022), (-0.01506, 0.02955, 0.05466), (-0.01322, 0.03772, 0.06298), (-0.01481, 0.03065, 0.05882), (-0.01414, 0.03363, 0.06187), (-0.008152, 0.03711, 0.06298), (-0.008644, 0.02879, 0.05466), (-0.008398, 0.03295, 0.06187), (-0.008578, 0.02991, 0.05882), (-0.02126, 0.03163, 0.05466), (-0.0176, 0.03918, 0.06298), (-0.02077, 0.03264, 0.05882), (-0.01943, 0.03541, 0.06187), (-0.02559, 0.03447, 0.05466), (-0.0203, 0.04095, 0.06298), (-0.02488, 0.03534, 0.05882), (-0.02295, 0.03771, 0.06187), (0.008644, 0.02879, 0.05466), (0.008152, 0.03711, 0.06298), (0.008578, 0.02991, 0.05882), (0.008398, 0.03295, 0.06187), (0.01322, 0.03772, 0.06298), (0.01506, 0.02955, 0.05466), (0.01414, 0.03363, 0.06187), (0.01481, 0.03065, 0.05882), (0.0176, 0.03918, 0.06298), (0.02126, 0.03163, 0.05466), (0.01943, 0.03541, 0.06187), (0.02077, 0.03264, 0.05882), (0.0203, 0.04095, 0.06298), (0.02559, 0.03447, 0.05466), (0.02295, 0.03771, 0.06187), (0.02488, 0.03534, 0.05882), (0.1245, 0.1342, 0.05022), (0.1221, 0.14, 0.05022), (0.1263, 0.1371, 0.05022), (0.1254, 0.1392, 0.05022), (-0.1221, 0.14, 0.05022), (-0.1245, 0.1342, 0.05022), (-0.1254, 0.1392, 0.05022), (-0.1263, 0.1371, 0.05022), (-0.1038, 0.1251, 0.06298), (-0.101, 0.1316, 0.06298), (-0.1058, 0.1284, 0.06298), (-0.1048, 0.1308, 0.06298), (-0.1244, 0.1341, 0.05466), (-0.122, 0.14, 0.05466), (-0.1262, 0.1371, 0.05466), (-0.1253, 0.1392, 0.05466), (-0.1113, 0.1358, 0.06187), (-0.114, 0.1295, 0.06187), (-0.1149, 0.135, 0.06187), (-0.1159, 0.1326, 0.06187), (-0.1191, 0.1389, 0.05882), (-0.1216, 0.1329, 0.05882), (-0.1225, 0.1381, 0.05882), (-0.1235, 0.1359, 0.05882), (0.122, 0.14, 0.05466), (0.1244, 0.1341, 0.05466), (0.1253, 0.1392, 0.05466), (0.1262, 0.1371, 0.05466), (0.101, 0.1316, 0.06298), (0.1038, 0.1251, 0.06298), (0.1048, 0.1308, 0.06298), (0.1058, 0.1284, 0.06298), (0.1216, 0.1329, 0.05882), (0.1191, 0.1389, 0.05882), (0.1235, 0.1359, 0.05882), (0.1225, 0.1381, 0.05882), (0.114, 0.1295, 0.06187), (0.1113, 0.1358, 0.06187), (0.1159, 0.1326, 0.06187), (0.1149, 0.135, 0.06187)], [], [(40, 65, 37, 4), (6, 33, 29, 7), (1, 20, 52, 45), (44, 53, 64, 41), (4, 37, 33, 6), (61, 52, 20, 22), (2, 8, 16, 3), (0, 13, 8, 2), (5, 24, 13, 0), (3, 16, 20, 1), (40, 4, 6, 7, 5, 0, 2, 3, 1, 45, 47, 46, 44, 41, 43, 42), (7, 29, 24, 5), (57, 61, 22, 23), (39, 37, 65, 72), (68, 49, 51, 50, 48, 21, 17, 9, 12, 25, 28, 32, 36, 69, 71, 70), (9, 11, 14, 12), (11, 10, 15, 14), (10, 8, 13, 15), (17, 19, 11, 9), (19, 18, 10, 11), (18, 16, 8, 10), (21, 23, 19, 17), (23, 22, 18, 19), (22, 20, 16, 18), (56, 49, 68, 77), (60, 56, 77, 73), (53, 60, 73, 64), (48, 57, 23, 21), (25, 27, 30, 28), (27, 26, 31, 30), (26, 24, 29, 31), (28, 30, 34, 32), (30, 31, 35, 34), (31, 29, 33, 35), (32, 34, 38, 36), (34, 35, 39, 38), (35, 33, 37, 39), (38, 39, 72, 76), (36, 38, 76, 69), (24, 26, 15, 13), (26, 27, 14, 15), (27, 25, 12, 14), (61, 63, 54, 52), (63, 62, 55, 54), (62, 60, 53, 55), (65, 67, 74, 72), (67, 66, 75, 74), (66, 64, 73, 75), (57, 59, 63, 61), (59, 58, 62, 63), (58, 56, 60, 62), (72, 74, 78, 76), (74, 75, 79, 78), (75, 73, 77, 79), (48, 50, 59, 57), (50, 51, 58, 59), (51, 49, 56, 58), (76, 78, 71, 69), (78, 79, 70, 71), (79, 77, 68, 70), (52, 54, 47, 45), (54, 55, 46, 47), (55, 53, 44, 46), (40, 42, 67, 65), (42, 43, 66, 67), (43, 41, 64, 66)])
me_cube_014.polygons.foreach_set('use_smooth', [True] * 66)
_uv = me_cube_014.uv_layers.new(name='UVMap')
_uv.uv.foreach_set('vector', [0.8752, 0.996, 0.8746, 0.9909, 0.7568, 0.9364, 0.7548, 0.9401, 0.7503, 0.9374, 0.7527, 0.9338, 0.7479, 0.9301, 0.7451, 0.9334, 0.7188, 0.9006, 0.7229, 0.8988, 0.6794, 0.7721, 0.6747, 0.772, 0.8866, 0.759, 0.8824, 0.759, 0.8812, 0.9866, 0.8857, 0.9895, 0.7548, 0.9401, 0.7568, 0.9364, 0.7527, 0.9338, 0.7503, 0.9374, 0.6838, 0.7736, 0.6794, 0.7721, 0.7229, 0.8988, 0.7267, 0.8972, 0.7248, 0.911, 0.7284, 0.9085, 0.7251, 0.9033, 0.7212, 0.9054, 0.7288, 0.9162, 0.7322, 0.9134, 0.7284, 0.9085, 0.7248, 0.911, 0.7403, 0.9289, 0.7434, 0.9258, 0.7322, 0.9134, 0.7288, 0.9162, 0.7212, 0.9054, 0.7251, 0.9033, 0.7229, 0.8988, 0.7188, 0.9006, 0.8911, 0.9918, 0.9857, 0.8988, 0.9884, 0.8947, 0.9903, 0.8889, 0.9911, 0.8828, 0.9912, 0.8665, 0.9905, 0.8605, 0.9885, 0.8546, 0.9859, 0.8505, 0.8921, 0.7567, 0.8894, 0.7551, 0.8874, 0.7559, 0.8866, 0.759, 0.8857, 0.9895, 0.8864, 0.9926, 0.8884, 0.9935, 0.7451, 0.9334, 0.7479, 0.9301, 0.7434, 0.9258, 0.7403, 0.9289, 0.6899, 0.7786, 0.6838, 0.7736, 0.7267, 0.8972, 0.7306, 0.8957, 0.7588, 0.9329, 0.7568, 0.9364, 0.8746, 0.9909, 0.8732, 0.9864, 0.8697, 0.9688, 0.8701, 0.7789, 0.8693, 0.7754, 0.867, 0.7744, 0.8639, 0.7763, 0.7847, 0.8546, 0.783, 0.8572, 0.7816, 0.8613, 0.7811, 0.866, 0.781, 0.8813, 0.7816, 0.8861, 0.783, 0.8902, 0.7846, 0.8928, 0.8636, 0.9714, 0.8666, 0.9733, 0.8689, 0.9723, 0.7384, 0.9013, 0.735, 0.9038, 0.7385, 0.9081, 0.7417, 0.9053, 0.735, 0.9038, 0.7317, 0.9062, 0.7354, 0.9108, 0.7385, 0.9081, 0.7317, 0.9062, 0.7284, 0.9085, 0.7322, 0.9134, 0.7354, 0.9108, 0.7359, 0.8973, 0.7321, 0.8994, 0.735, 0.9038, 0.7384, 0.9013, 0.7321, 0.8994, 0.7286, 0.9013, 0.7317, 0.9062, 0.735, 0.9038, 0.7286, 0.9013, 0.7251, 0.9033, 0.7284, 0.9085, 0.7317, 0.9062, 0.7345, 0.8943, 0.7306, 0.8957, 0.7321, 0.8994, 0.7359, 0.8973, 0.7306, 0.8957, 0.7267, 0.8972, 0.7286, 0.9013, 0.7321, 0.8994, 0.7267, 0.8972, 0.7229, 0.8988, 0.7251, 0.9033, 0.7286, 0.9013, 0.8742, 0.7692, 0.8701, 0.7789, 0.8697, 0.9688, 0.874, 0.9776, 0.8783, 0.7617, 0.8742, 0.7692, 0.874, 0.9776, 0.8777, 0.9835, 0.8824, 0.759, 0.8783, 0.7617, 0.8777, 0.9835, 0.8812, 0.9866, 0.6972, 0.7863, 0.6899, 0.7786, 0.7306, 0.8957, 0.7345, 0.8943, 0.7525, 0.9173, 0.7494, 0.9201, 0.7532, 0.924, 0.7561, 0.9209, 0.7494, 0.9201, 0.7464, 0.9229, 0.7505, 0.927, 0.7532, 0.924, 0.7464, 0.9229, 0.7434, 0.9258, 0.7479, 0.9301, 0.7505, 0.927, 0.7561, 0.9209, 0.7532, 0.924, 0.7572, 0.9273, 0.7597, 0.9239, 0.7532, 0.924, 0.7505, 0.927, 0.755, 0.9306, 0.7572, 0.9273, 0.7505, 0.927, 0.7479, 0.9301, 0.7527, 0.9338, 0.755, 0.9306, 0.7597, 0.9239, 0.7572, 0.9273, 0.7606, 0.9293, 0.7625, 0.9256, 0.7572, 0.9273, 0.755, 0.9306, 0.7588, 0.9329, 0.7606, 0.9293, 0.755, 0.9306, 0.7527, 0.9338, 0.7568, 0.9364, 0.7588, 0.9329, 0.7606, 0.9293, 0.7588, 0.9329, 0.8732, 0.9864, 0.8694, 0.9805, 0.7625, 0.9256, 0.7606, 0.9293, 0.8694, 0.9805, 0.8634, 0.9729, 0.7434, 0.9258, 0.7464, 0.9229, 0.7354, 0.9108, 0.7322, 0.9134, 0.7464, 0.9229, 0.7494, 0.9201, 0.7385, 0.9081, 0.7354, 0.9108, 0.7494, 0.9201, 0.7525, 0.9173, 0.7417, 0.9053, 0.7385, 0.9081, 0.6838, 0.7736, 0.6832, 0.7708, 0.6794, 0.7691, 0.6794, 0.7721, 0.6832, 0.7708, 0.6842, 0.769, 0.6803, 0.7673, 0.6794, 0.7691, 0.6842, 0.769, 0.6873, 0.7682, 0.6827, 0.7648, 0.6803, 0.7673, 0.8746, 0.9909, 0.8778, 0.9905, 0.8757, 0.987, 0.8732, 0.9864, 0.8778, 0.9905, 0.8794, 0.9894, 0.8772, 0.986, 0.8757, 0.987, 0.8794, 0.9894, 0.8812, 0.9866, 0.8777, 0.9835, 0.8772, 0.986, 0.6899, 0.7786, 0.6892, 0.7752, 0.6832, 0.7708, 0.6838, 0.7736, 0.6892, 0.7752, 0.6907, 0.7734, 0.6842, 0.769, 0.6832, 0.7708, 0.6907, 0.7734, 0.6942, 0.7735, 0.6873, 0.7682, 0.6842, 0.769, 0.8732, 0.9864, 0.8757, 0.987, 0.8721, 0.9814, 0.8694, 0.9805, 0.8757, 0.987, 0.8772, 0.986, 0.8737, 0.9804, 0.8721, 0.9814, 0.8772, 0.986, 0.8777, 0.9835, 0.874, 0.9776, 0.8737, 0.9804, 0.6972, 0.7863, 0.6967, 0.7825, 0.6892, 0.7752, 0.6899, 0.7786, 0.6967, 0.7825, 0.6986, 0.7806, 0.6907, 0.7734, 0.6892, 0.7752, 0.6986, 0.7806, 0.7024, 0.7811, 0.6942, 0.7735, 0.6907, 0.7734, 0.8694, 0.9805, 0.8721, 0.9814, 0.8669, 0.9738, 0.8634, 0.9729, 0.8721, 0.9814, 0.8737, 0.9804, 0.8691, 0.9724, 0.8669, 0.9738, 0.8737, 0.9804, 0.874, 0.9776, 0.8697, 0.9688, 0.8691, 0.9724, 0.6794, 0.7721, 0.6794, 0.7691, 0.6752, 0.768, 0.6747, 0.772, 0.6794, 0.7691, 0.6803, 0.7673, 0.6761, 0.7654, 0.6752, 0.768, 0.6803, 0.7673, 0.6827, 0.7648, 0.6782, 0.7618, 0.6761, 0.7654, 0.8752, 0.996, 0.8797, 0.9948, 0.8778, 0.9905, 0.8746, 0.9909, 0.8797, 0.9948, 0.8824, 0.9932, 0.8794, 0.9894, 0.8778, 0.9905, 0.8824, 0.9932, 0.8857, 0.9895, 0.8812, 0.9866, 0.8794, 0.9894])
me_cube_014.materials.append(mat_m_simon01)
me_cube_014.update()
me_cube_013 = bpy.data.meshes.new('Cube.013')
me_cube_013.from_pydata([(-0.008644, 0.02879, 0.05022), (-0.02559, 0.03447, 0.05022), (-0.01506, 0.02955, 0.05022), (-0.02126, 0.03163, 0.05022), (0.02559, 0.03447, 0.05022), (0.008644, 0.02879, 0.05022), (0.02126, 0.03163, 0.05022), (0.01506, 0.02955, 0.05022), (-0.01506, 0.02955, 0.05466), (-0.01322, 0.03772, 0.06298), (-0.01481, 0.03065, 0.05882), (-0.01414, 0.03363, 0.06187), (-0.008152, 0.03711, 0.06298), (-0.008644, 0.02879, 0.05466), (-0.008398, 0.03295, 0.06187), (-0.008578, 0.02991, 0.05882), (-0.02126, 0.03163, 0.05466), (-0.0176, 0.03918, 0.06298), (-0.02077, 0.03264, 0.05882), (-0.01943, 0.03541, 0.06187), (-0.02559, 0.03447, 0.05466), (-0.0203, 0.04095, 0.06298), (-0.02488, 0.03534, 0.05882), (-0.02295, 0.03771, 0.06187), (0.008644, 0.02879, 0.05466), (0.008152, 0.03711, 0.06298), (0.008578, 0.02991, 0.05882), (0.008398, 0.03295, 0.06187), (0.01322, 0.03772, 0.06298), (0.01506, 0.02955, 0.05466), (0.01414, 0.03363, 0.06187), (0.01481, 0.03065, 0.05882), (0.0176, 0.03918, 0.06298), (0.02126, 0.03163, 0.05466), (0.01943, 0.03541, 0.06187), (0.02077, 0.03264, 0.05882), (0.0203, 0.04095, 0.06298), (0.02559, 0.03447, 0.05466), (0.02295, 0.03771, 0.06187), (0.02488, 0.03534, 0.05882), (0.1245, 0.1342, 0.05022), (0.1221, 0.14, 0.05022), (0.1263, 0.1371, 0.05022), (0.1254, 0.1392, 0.05022), (-0.1221, 0.14, 0.05022), (-0.1245, 0.1342, 0.05022), (-0.1254, 0.1392, 0.05022), (-0.1263, 0.1371, 0.05022), (-0.1038, 0.1251, 0.06298), (-0.101, 0.1316, 0.06298), (-0.1058, 0.1284, 0.06298), (-0.1048, 0.1308, 0.06298), (-0.1244, 0.1341, 0.05466), (-0.122, 0.14, 0.05466), (-0.1262, 0.1371, 0.05466), (-0.1253, 0.1392, 0.05466), (-0.1113, 0.1358, 0.06187), (-0.114, 0.1295, 0.06187), (-0.1149, 0.135, 0.06187), (-0.1159, 0.1326, 0.06187), (-0.1191, 0.1389, 0.05882), (-0.1216, 0.1329, 0.05882), (-0.1225, 0.1381, 0.05882), (-0.1235, 0.1359, 0.05882), (0.122, 0.14, 0.05466), (0.1244, 0.1341, 0.05466), (0.1253, 0.1392, 0.05466), (0.1262, 0.1371, 0.05466), (0.101, 0.1316, 0.06298), (0.1038, 0.1251, 0.06298), (0.1048, 0.1308, 0.06298), (0.1058, 0.1284, 0.06298), (0.1216, 0.1329, 0.05882), (0.1191, 0.1389, 0.05882), (0.1235, 0.1359, 0.05882), (0.1225, 0.1381, 0.05882), (0.114, 0.1295, 0.06187), (0.1113, 0.1358, 0.06187), (0.1159, 0.1326, 0.06187), (0.1149, 0.135, 0.06187)], [], [(40, 65, 37, 4), (6, 33, 29, 7), (1, 20, 52, 45), (44, 53, 64, 41), (4, 37, 33, 6), (61, 52, 20, 22), (2, 8, 16, 3), (0, 13, 8, 2), (5, 24, 13, 0), (3, 16, 20, 1), (40, 4, 6, 7, 5, 0, 2, 3, 1, 45, 47, 46, 44, 41, 43, 42), (7, 29, 24, 5), (57, 61, 22, 23), (39, 37, 65, 72), (68, 49, 51, 50, 48, 21, 17, 9, 12, 25, 28, 32, 36, 69, 71, 70), (9, 11, 14, 12), (11, 10, 15, 14), (10, 8, 13, 15), (17, 19, 11, 9), (19, 18, 10, 11), (18, 16, 8, 10), (21, 23, 19, 17), (23, 22, 18, 19), (22, 20, 16, 18), (56, 49, 68, 77), (60, 56, 77, 73), (53, 60, 73, 64), (48, 57, 23, 21), (25, 27, 30, 28), (27, 26, 31, 30), (26, 24, 29, 31), (28, 30, 34, 32), (30, 31, 35, 34), (31, 29, 33, 35), (32, 34, 38, 36), (34, 35, 39, 38), (35, 33, 37, 39), (38, 39, 72, 76), (36, 38, 76, 69), (24, 26, 15, 13), (26, 27, 14, 15), (27, 25, 12, 14), (61, 63, 54, 52), (63, 62, 55, 54), (62, 60, 53, 55), (65, 67, 74, 72), (67, 66, 75, 74), (66, 64, 73, 75), (57, 59, 63, 61), (59, 58, 62, 63), (58, 56, 60, 62), (72, 74, 78, 76), (74, 75, 79, 78), (75, 73, 77, 79), (48, 50, 59, 57), (50, 51, 58, 59), (51, 49, 56, 58), (76, 78, 71, 69), (78, 79, 70, 71), (79, 77, 68, 70), (52, 54, 47, 45), (54, 55, 46, 47), (55, 53, 44, 46), (40, 42, 67, 65), (42, 43, 66, 67), (43, 41, 64, 66)])
me_cube_013.polygons.foreach_set('use_smooth', [True] * 66)
_uv = me_cube_013.uv_layers.new(name='UVMap')
_uv.uv.foreach_set('vector', [0.8746, 0.7469, 0.874, 0.7418, 0.7563, 0.6873, 0.7542, 0.691, 0.7498, 0.6883, 0.7522, 0.6848, 0.7474, 0.681, 0.7445, 0.6843, 0.7183, 0.6515, 0.7223, 0.6497, 0.6788, 0.523, 0.6742, 0.5229, 0.8861, 0.5099, 0.8819, 0.51, 0.8806, 0.7376, 0.8851, 0.7404, 0.7542, 0.691, 0.7563, 0.6873, 0.7522, 0.6848, 0.7498, 0.6883, 0.6833, 0.5245, 0.6788, 0.523, 0.7223, 0.6497, 0.7262, 0.6481, 0.7243, 0.662, 0.7278, 0.6594, 0.7245, 0.6542, 0.7207, 0.6563, 0.7283, 0.6671, 0.7317, 0.6644, 0.7278, 0.6594, 0.7243, 0.662, 0.7398, 0.6799, 0.7429, 0.6768, 0.7317, 0.6644, 0.7283, 0.6671, 0.7207, 0.6563, 0.7245, 0.6542, 0.7223, 0.6497, 0.7183, 0.6515, 0.8906, 0.7427, 0.9851, 0.6497, 0.9878, 0.6457, 0.9898, 0.6398, 0.9905, 0.6338, 0.9906, 0.6174, 0.9899, 0.6114, 0.988, 0.6055, 0.9853, 0.6014, 0.8915, 0.5077, 0.8888, 0.506, 0.8868, 0.5068, 0.8861, 0.5099, 0.8851, 0.7404, 0.8859, 0.7435, 0.8878, 0.7444, 0.7445, 0.6843, 0.7474, 0.681, 0.7429, 0.6768, 0.7398, 0.6799, 0.6893, 0.5295, 0.6833, 0.5245, 0.7262, 0.6481, 0.73, 0.6467, 0.7583, 0.6838, 0.7563, 0.6873, 0.874, 0.7418, 0.8726, 0.7373, 0.8692, 0.7197, 0.8695, 0.5298, 0.8687, 0.5263, 0.8665, 0.5254, 0.8634, 0.5272, 0.7842, 0.6055, 0.7825, 0.6081, 0.7811, 0.6122, 0.7805, 0.6169, 0.7805, 0.6323, 0.7811, 0.637, 0.7824, 0.6411, 0.7841, 0.6437, 0.863, 0.7223, 0.8661, 0.7242, 0.8683, 0.7232, 0.7379, 0.6522, 0.7345, 0.6547, 0.738, 0.659, 0.7412, 0.6562, 0.7345, 0.6547, 0.7312, 0.6571, 0.7349, 0.6617, 0.738, 0.659, 0.7312, 0.6571, 0.7278, 0.6594, 0.7317, 0.6644, 0.7349, 0.6617, 0.7354, 0.6482, 0.7316, 0.6503, 0.7345, 0.6547, 0.7379, 0.6522, 0.7316, 0.6503, 0.728, 0.6523, 0.7312, 0.6571, 0.7345, 0.6547, 0.728, 0.6523, 0.7245, 0.6542, 0.7278, 0.6594, 0.7312, 0.6571, 0.734, 0.6452, 0.73, 0.6467, 0.7316, 0.6503, 0.7354, 0.6482, 0.73, 0.6467, 0.7262, 0.6481, 0.728, 0.6523, 0.7316, 0.6503, 0.7262, 0.6481, 0.7223, 0.6497, 0.7245, 0.6542, 0.728, 0.6523, 0.8736, 0.5201, 0.8695, 0.5298, 0.8692, 0.7197, 0.8735, 0.7285, 0.8778, 0.5127, 0.8736, 0.5201, 0.8735, 0.7285, 0.8771, 0.7344, 0.8819, 0.51, 0.8778, 0.5127, 0.8771, 0.7344, 0.8806, 0.7376, 0.6967, 0.5373, 0.6893, 0.5295, 0.73, 0.6467, 0.734, 0.6452, 0.7519, 0.6682, 0.7488, 0.671, 0.7527, 0.6749, 0.7555, 0.6719, 0.7488, 0.671, 0.7458, 0.6739, 0.75, 0.6779, 0.7527, 0.6749, 0.7458, 0.6739, 0.7429, 0.6768, 0.7474, 0.681, 0.75, 0.6779, 0.7555, 0.6719, 0.7527, 0.6749, 0.7567, 0.6782, 0.7591, 0.6748, 0.7527, 0.6749, 0.75, 0.6779, 0.7544, 0.6815, 0.7567, 0.6782, 0.75, 0.6779, 0.7474, 0.681, 0.7522, 0.6848, 0.7544, 0.6815, 0.7591, 0.6748, 0.7567, 0.6782, 0.7601, 0.6802, 0.7619, 0.6765, 0.7567, 0.6782, 0.7544, 0.6815, 0.7583, 0.6838, 0.7601, 0.6802, 0.7544, 0.6815, 0.7522, 0.6848, 0.7563, 0.6873, 0.7583, 0.6838, 0.7601, 0.6802, 0.7583, 0.6838, 0.8726, 0.7373, 0.8688, 0.7314, 0.7619, 0.6765, 0.7601, 0.6802, 0.8688, 0.7314, 0.8629, 0.7238, 0.7429, 0.6768, 0.7458, 0.6739, 0.7349, 0.6617, 0.7317, 0.6644, 0.7458, 0.6739, 0.7488, 0.671, 0.738, 0.659, 0.7349, 0.6617, 0.7488, 0.671, 0.7519, 0.6682, 0.7412, 0.6562, 0.738, 0.659, 0.6833, 0.5245, 0.6827, 0.5217, 0.6789, 0.52, 0.6788, 0.523, 0.6827, 0.5217, 0.6836, 0.5199, 0.6797, 0.5182, 0.6789, 0.52, 0.6836, 0.5199, 0.6867, 0.5191, 0.6822, 0.5157, 0.6797, 0.5182, 0.874, 0.7418, 0.8772, 0.7414, 0.8752, 0.7379, 0.8726, 0.7373, 0.8772, 0.7414, 0.8789, 0.7403, 0.8766, 0.7369, 0.8752, 0.7379, 0.8789, 0.7403, 0.8806, 0.7376, 0.8771, 0.7344, 0.8766, 0.7369, 0.6893, 0.5295, 0.6887, 0.5261, 0.6827, 0.5217, 0.6833, 0.5245, 0.6887, 0.5261, 0.6901, 0.5243, 0.6836, 0.5199, 0.6827, 0.5217, 0.6901, 0.5243, 0.6936, 0.5244, 0.6867, 0.5191, 0.6836, 0.5199, 0.8726, 0.7373, 0.8752, 0.7379, 0.8716, 0.7324, 0.8688, 0.7314, 0.8752, 0.7379, 0.8766, 0.7369, 0.8732, 0.7313, 0.8716, 0.7324, 0.8766, 0.7369, 0.8771, 0.7344, 0.8735, 0.7285, 0.8732, 0.7313, 0.6967, 0.5373, 0.6962, 0.5334, 0.6887, 0.5261, 0.6893, 0.5295, 0.6962, 0.5334, 0.6981, 0.5315, 0.6901, 0.5243, 0.6887, 0.5261, 0.6981, 0.5315, 0.7019, 0.532, 0.6936, 0.5244, 0.6901, 0.5243, 0.8688, 0.7314, 0.8716, 0.7324, 0.8664, 0.7247, 0.8629, 0.7238, 0.8716, 0.7324, 0.8732, 0.7313, 0.8685, 0.7234, 0.8664, 0.7247, 0.8732, 0.7313, 0.8735, 0.7285, 0.8692, 0.7197, 0.8685, 0.7234, 0.6788, 0.523, 0.6789, 0.52, 0.6747, 0.5189, 0.6742, 0.5229, 0.6789, 0.52, 0.6797, 0.5182, 0.6755, 0.5163, 0.6747, 0.5189, 0.6797, 0.5182, 0.6822, 0.5157, 0.6776, 0.5127, 0.6755, 0.5163, 0.8746, 0.7469, 0.8792, 0.7457, 0.8772, 0.7414, 0.874, 0.7418, 0.8792, 0.7457, 0.8819, 0.7441, 0.8789, 0.7403, 0.8772, 0.7414, 0.8819, 0.7441, 0.8851, 0.7404, 0.8806, 0.7376, 0.8789, 0.7403])
me_cube_013.materials.append(mat_m_simon01)
me_cube_013.update()
me_cube_015 = bpy.data.meshes.new('Cube.015')
me_cube_015.from_pydata([(-0.008644, 0.02879, 0.05022), (-0.02559, 0.03447, 0.05022), (-0.01506, 0.02955, 0.05022), (-0.02126, 0.03163, 0.05022), (0.02559, 0.03447, 0.05022), (0.008644, 0.02879, 0.05022), (0.02126, 0.03163, 0.05022), (0.01506, 0.02955, 0.05022), (-0.01506, 0.02955, 0.05466), (-0.01322, 0.03772, 0.06298), (-0.01481, 0.03065, 0.05882), (-0.01414, 0.03363, 0.06187), (-0.008152, 0.03711, 0.06298), (-0.008644, 0.02879, 0.05466), (-0.008398, 0.03295, 0.06187), (-0.008578, 0.02991, 0.05882), (-0.02126, 0.03163, 0.05466), (-0.0176, 0.03918, 0.06298), (-0.02077, 0.03264, 0.05882), (-0.01943, 0.03541, 0.06187), (-0.02559, 0.03447, 0.05466), (-0.0203, 0.04095, 0.06298), (-0.02488, 0.03534, 0.05882), (-0.02295, 0.03771, 0.06187), (0.008644, 0.02879, 0.05466), (0.008152, 0.03711, 0.06298), (0.008578, 0.02991, 0.05882), (0.008398, 0.03295, 0.06187), (0.01322, 0.03772, 0.06298), (0.01506, 0.02955, 0.05466), (0.01414, 0.03363, 0.06187), (0.01481, 0.03065, 0.05882), (0.0176, 0.03918, 0.06298), (0.02126, 0.03163, 0.05466), (0.01943, 0.03541, 0.06187), (0.02077, 0.03264, 0.05882), (0.0203, 0.04095, 0.06298), (0.02559, 0.03447, 0.05466), (0.02295, 0.03771, 0.06187), (0.02488, 0.03534, 0.05882), (0.1245, 0.1342, 0.05022), (0.1221, 0.14, 0.05022), (0.1263, 0.1371, 0.05022), (0.1254, 0.1392, 0.05022), (-0.1221, 0.14, 0.05022), (-0.1245, 0.1342, 0.05022), (-0.1254, 0.1392, 0.05022), (-0.1263, 0.1371, 0.05022), (-0.1038, 0.1251, 0.06298), (-0.101, 0.1316, 0.06298), (-0.1058, 0.1284, 0.06298), (-0.1048, 0.1308, 0.06298), (-0.1244, 0.1341, 0.05466), (-0.122, 0.14, 0.05466), (-0.1262, 0.1371, 0.05466), (-0.1253, 0.1392, 0.05466), (-0.1113, 0.1358, 0.06187), (-0.114, 0.1295, 0.06187), (-0.1149, 0.135, 0.06187), (-0.1159, 0.1326, 0.06187), (-0.1191, 0.1389, 0.05882), (-0.1216, 0.1329, 0.05882), (-0.1225, 0.1381, 0.05882), (-0.1235, 0.1359, 0.05882), (0.122, 0.14, 0.05466), (0.1244, 0.1341, 0.05466), (0.1253, 0.1392, 0.05466), (0.1262, 0.1371, 0.05466), (0.101, 0.1316, 0.06298), (0.1038, 0.1251, 0.06298), (0.1048, 0.1308, 0.06298), (0.1058, 0.1284, 0.06298), (0.1216, 0.1329, 0.05882), (0.1191, 0.1389, 0.05882), (0.1235, 0.1359, 0.05882), (0.1225, 0.1381, 0.05882), (0.114, 0.1295, 0.06187), (0.1113, 0.1358, 0.06187), (0.1159, 0.1326, 0.06187), (0.1149, 0.135, 0.06187)], [], [(40, 65, 37, 4), (6, 33, 29, 7), (1, 20, 52, 45), (44, 53, 64, 41), (4, 37, 33, 6), (61, 52, 20, 22), (2, 8, 16, 3), (0, 13, 8, 2), (5, 24, 13, 0), (3, 16, 20, 1), (40, 4, 6, 7, 5, 0, 2, 3, 1, 45, 47, 46, 44, 41, 43, 42), (7, 29, 24, 5), (57, 61, 22, 23), (39, 37, 65, 72), (68, 49, 51, 50, 48, 21, 17, 9, 12, 25, 28, 32, 36, 69, 71, 70), (9, 11, 14, 12), (11, 10, 15, 14), (10, 8, 13, 15), (17, 19, 11, 9), (19, 18, 10, 11), (18, 16, 8, 10), (21, 23, 19, 17), (23, 22, 18, 19), (22, 20, 16, 18), (56, 49, 68, 77), (60, 56, 77, 73), (53, 60, 73, 64), (48, 57, 23, 21), (25, 27, 30, 28), (27, 26, 31, 30), (26, 24, 29, 31), (28, 30, 34, 32), (30, 31, 35, 34), (31, 29, 33, 35), (32, 34, 38, 36), (34, 35, 39, 38), (35, 33, 37, 39), (38, 39, 72, 76), (36, 38, 76, 69), (24, 26, 15, 13), (26, 27, 14, 15), (27, 25, 12, 14), (61, 63, 54, 52), (63, 62, 55, 54), (62, 60, 53, 55), (65, 67, 74, 72), (67, 66, 75, 74), (66, 64, 73, 75), (57, 59, 63, 61), (59, 58, 62, 63), (58, 56, 60, 62), (72, 74, 78, 76), (74, 75, 79, 78), (75, 73, 77, 79), (48, 50, 59, 57), (50, 51, 58, 59), (51, 49, 56, 58), (76, 78, 71, 69), (78, 79, 70, 71), (79, 77, 68, 70), (52, 54, 47, 45), (54, 55, 46, 47), (55, 53, 44, 46), (40, 42, 67, 65), (42, 43, 66, 67), (43, 41, 64, 66)])
me_cube_015.polygons.foreach_set('use_smooth', [True] * 66)
_uv = me_cube_015.uv_layers.new(name='UVMap')
_uv.uv.foreach_set('vector', [0.8726, 0.2461, 0.872, 0.241, 0.7543, 0.1865, 0.7522, 0.1902, 0.7477, 0.1875, 0.7501, 0.184, 0.7453, 0.1802, 0.7425, 0.1835, 0.7163, 0.1508, 0.7203, 0.1489, 0.6768, 0.02224, 0.6721, 0.02216, 0.884, 0.009125, 0.8798, 0.009171, 0.8786, 0.2368, 0.8831, 0.2396, 0.7522, 0.1902, 0.7543, 0.1865, 0.7501, 0.184, 0.7477, 0.1875, 0.6812, 0.02372, 0.6768, 0.02224, 0.7203, 0.1489, 0.7241, 0.1473, 0.7222, 0.1612, 0.7258, 0.1587, 0.7225, 0.1534, 0.7186, 0.1555, 0.7262, 0.1664, 0.7296, 0.1636, 0.7258, 0.1587, 0.7222, 0.1612, 0.7377, 0.1791, 0.7408, 0.176, 0.7296, 0.1636, 0.7262, 0.1664, 0.7186, 0.1555, 0.7225, 0.1534, 0.7203, 0.1489, 0.7163, 0.1508, 0.8885, 0.2419, 0.9831, 0.149, 0.9858, 0.1449, 0.9877, 0.139, 0.9885, 0.133, 0.9886, 0.1167, 0.9879, 0.1106, 0.9859, 0.1047, 0.9833, 0.1006, 0.8895, 0.006874, 0.8868, 0.005186, 0.8848, 0.00601, 0.884, 0.009125, 0.8831, 0.2396, 0.8838, 0.2428, 0.8858, 0.2436, 0.7425, 0.1835, 0.7453, 0.1802, 0.7408, 0.176, 0.7377, 0.1791, 0.6873, 0.02872, 0.6812, 0.02372, 0.7241, 0.1473, 0.728, 0.1459, 0.7562, 0.183, 0.7543, 0.1865, 0.872, 0.241, 0.8706, 0.2365, 0.8671, 0.219, 0.8675, 0.02904, 0.8667, 0.02553, 0.8644, 0.02458, 0.8613, 0.02647, 0.7821, 0.1048, 0.7804, 0.1073, 0.7791, 0.1114, 0.7785, 0.1162, 0.7785, 0.1315, 0.779, 0.1363, 0.7804, 0.1404, 0.782, 0.1429, 0.861, 0.2215, 0.864, 0.2234, 0.8663, 0.2225, 0.7358, 0.1514, 0.7324, 0.1539, 0.7359, 0.1582, 0.7391, 0.1554, 0.7324, 0.1539, 0.7291, 0.1563, 0.7328, 0.1609, 0.7359, 0.1582, 0.7291, 0.1563, 0.7258, 0.1587, 0.7296, 0.1636, 0.7328, 0.1609, 0.7333, 0.1474, 0.7295, 0.1495, 0.7324, 0.1539, 0.7358, 0.1514, 0.7295, 0.1495, 0.726, 0.1515, 0.7291, 0.1563, 0.7324, 0.1539, 0.726, 0.1515, 0.7225, 0.1534, 0.7258, 0.1587, 0.7291, 0.1563, 0.7319, 0.1444, 0.728, 0.1459, 0.7295, 0.1495, 0.7333, 0.1474, 0.728, 0.1459, 0.7241, 0.1473, 0.726, 0.1515, 0.7295, 0.1495, 0.7241, 0.1473, 0.7203, 0.1489, 0.7225, 0.1534, 0.726, 0.1515, 0.8716, 0.01934, 0.8675, 0.02904, 0.8671, 0.219, 0.8714, 0.2277, 0.8757, 0.01188, 0.8716, 0.01934, 0.8714, 0.2277, 0.8751, 0.2336, 0.8798, 0.009171, 0.8757, 0.01188, 0.8751, 0.2336, 0.8786, 0.2368, 0.6946, 0.03647, 0.6873, 0.02872, 0.728, 0.1459, 0.7319, 0.1444, 0.7499, 0.1674, 0.7468, 0.1702, 0.7506, 0.1742, 0.7535, 0.1711, 0.7468, 0.1702, 0.7438, 0.1731, 0.7479, 0.1772, 0.7506, 0.1742, 0.7438, 0.1731, 0.7408, 0.176, 0.7453, 0.1802, 0.7479, 0.1772, 0.7535, 0.1711, 0.7506, 0.1742, 0.7546, 0.1775, 0.7571, 0.174, 0.7506, 0.1742, 0.7479, 0.1772, 0.7524, 0.1807, 0.7546, 0.1775, 0.7479, 0.1772, 0.7453, 0.1802, 0.7501, 0.184, 0.7524, 0.1807, 0.7571, 0.174, 0.7546, 0.1775, 0.758, 0.1794, 0.7599, 0.1757, 0.7546, 0.1775, 0.7524, 0.1807, 0.7562, 0.183, 0.758, 0.1794, 0.7524, 0.1807, 0.7501, 0.184, 0.7543, 0.1865, 0.7562, 0.183, 0.758, 0.1794, 0.7562, 0.183, 0.8706, 0.2365, 0.8668, 0.2306, 0.7599, 0.1757, 0.758, 0.1794, 0.8668, 0.2306, 0.8608, 0.223, 0.7408, 0.176, 0.7438, 0.1731, 0.7328, 0.1609, 0.7296, 0.1636, 0.7438, 0.1731, 0.7468, 0.1702, 0.7359, 0.1582, 0.7328, 0.1609, 0.7468, 0.1702, 0.7499, 0.1674, 0.7391, 0.1554, 0.7359, 0.1582, 0.6812, 0.02372, 0.6806, 0.0209, 0.6768, 0.01921, 0.6768, 0.02224, 0.6806, 0.0209, 0.6816, 0.01916, 0.6777, 0.01739, 0.6768, 0.01921, 0.6816, 0.01916, 0.6847, 0.01836, 0.6801, 0.01489, 0.6777, 0.01739, 0.872, 0.241, 0.8752, 0.2406, 0.8731, 0.2371, 0.8706, 0.2365, 0.8752, 0.2406, 0.8768, 0.2395, 0.8746, 0.2361, 0.8731, 0.2371, 0.8768, 0.2395, 0.8786, 0.2368, 0.8751, 0.2336, 0.8746, 0.2361, 0.6873, 0.02872, 0.6866, 0.02537, 0.6806, 0.0209, 0.6812, 0.02372, 0.6866, 0.02537, 0.6881, 0.02353, 0.6816, 0.01916, 0.6806, 0.0209, 0.6881, 0.02353, 0.6916, 0.02366, 0.6847, 0.01836, 0.6816, 0.01916, 0.8706, 0.2365, 0.8731, 0.2371, 0.8695, 0.2316, 0.8668, 0.2306, 0.8731, 0.2371, 0.8746, 0.2361, 0.8711, 0.2306, 0.8695, 0.2316, 0.8746, 0.2361, 0.8751, 0.2336, 0.8714, 0.2277, 0.8711, 0.2306, 0.6946, 0.03647, 0.6942, 0.03266, 0.6866, 0.02537, 0.6873, 0.02872, 0.6942, 0.03266, 0.696, 0.03076, 0.6881, 0.02353, 0.6866, 0.02537, 0.696, 0.03076, 0.6998, 0.0312, 0.6916, 0.02366, 0.6881, 0.02353, 0.8668, 0.2306, 0.8695, 0.2316, 0.8643, 0.224, 0.8608, 0.223, 0.8695, 0.2316, 0.8711, 0.2306, 0.8665, 0.2226, 0.8643, 0.224, 0.8711, 0.2306, 0.8714, 0.2277, 0.8671, 0.219, 0.8665, 0.2226, 0.6768, 0.02224, 0.6768, 0.01921, 0.6726, 0.01812, 0.6721, 0.02216, 0.6768, 0.01921, 0.6777, 0.01739, 0.6735, 0.01555, 0.6726, 0.01812, 0.6777, 0.01739, 0.6801, 0.01489, 0.6756, 0.01193, 0.6735, 0.01555, 0.8726, 0.2461, 0.8771, 0.2449, 0.8752, 0.2406, 0.872, 0.241, 0.8771, 0.2449, 0.8799, 0.2433, 0.8768, 0.2395, 0.8752, 0.2406, 0.8799, 0.2433, 0.8831, 0.2396, 0.8786, 0.2368, 0.8768, 0.2395])
me_cube_015.materials.append(mat_m_simon01)
me_cube_015.update()

# ---- objects
ob_yellowbutton = bpy.data.objects.new('yellowButton', me_cube_011)
ob_sm_simon = bpy.data.objects.new('SM_Simon', None)
ob_simon = bpy.data.objects.new('Simon', me_cube_012)
ob_redbutton = bpy.data.objects.new('redButton', me_cube_014)
ob_greenbutton = bpy.data.objects.new('greenButton', me_cube_013)
ob_bluebutton = bpy.data.objects.new('blueButton', me_cube_015)

# ---- transforms, parenting, visibility, modifiers, constraints
ob_yellowbutton.parent = ob_sm_simon
ob_yellowbutton.matrix_parent_inverse = Matrix(((1.0, -0.0, 0.0, 3.335), (-0.0, 1.0, -0.0, 5.873), (-0.0, 0.0, 1.0, -0.7), (-0.0, 0.0, -0.0, 1.0)))
ob_yellowbutton.location = (-3.335, -5.873, 0.7)
ob_yellowbutton.rotation_euler = (0.0, -0.0, 1.571)
_m = ob_yellowbutton.modifiers.new('Auto Smooth', 'NODES')
_m.node_group = ng_auto_smooth
_gi = [s.identifier for s in ng_auto_smooth.interface.items_tree if s.item_type == 'SOCKET' and s.in_out == 'INPUT']
_m[_gi[1]] = 1.571  # Angle
ob_sm_simon.location = (-3.335, -5.873, 0.7)
ob_sm_simon.empty_display_size = 0.001
ob_simon.parent = ob_sm_simon
ob_simon.matrix_parent_inverse = Matrix(((1.0, -0.0, 0.0, 3.335), (-0.0, 1.0, -0.0, 5.873), (-0.0, 0.0, 1.0, -0.7), (-0.0, 0.0, -0.0, 1.0)))
ob_simon.location = (-3.335, -5.873, 0.7)
_m = ob_simon.modifiers.new('Auto Smooth', 'NODES')
_m.node_group = ng_auto_smooth
_gi = [s.identifier for s in ng_auto_smooth.interface.items_tree if s.item_type == 'SOCKET' and s.in_out == 'INPUT']
_m[_gi[1]] = 1.571  # Angle
ob_redbutton.parent = ob_sm_simon
ob_redbutton.matrix_parent_inverse = Matrix(((1.0, -0.0, 0.0, 3.335), (-0.0, 1.0, -0.0, 5.873), (-0.0, 0.0, 1.0, -0.7), (-0.0, 0.0, -0.0, 1.0)))
ob_redbutton.location = (-3.335, -5.873, 0.7)
_m = ob_redbutton.modifiers.new('Auto Smooth', 'NODES')
_m.node_group = ng_auto_smooth
_gi = [s.identifier for s in ng_auto_smooth.interface.items_tree if s.item_type == 'SOCKET' and s.in_out == 'INPUT']
_m[_gi[1]] = 1.571  # Angle
ob_greenbutton.parent = ob_sm_simon
ob_greenbutton.matrix_parent_inverse = Matrix(((1.0, -0.0, 0.0, 3.335), (-0.0, 1.0, -0.0, 5.873), (-0.0, 0.0, 1.0, -0.7), (-0.0, 0.0, -0.0, 1.0)))
ob_greenbutton.location = (-3.335, -5.873, 0.7)
ob_greenbutton.rotation_euler = (0.0, 0.0, 3.142)
_m = ob_greenbutton.modifiers.new('Auto Smooth', 'NODES')
_m.node_group = ng_auto_smooth
_gi = [s.identifier for s in ng_auto_smooth.interface.items_tree if s.item_type == 'SOCKET' and s.in_out == 'INPUT']
_m[_gi[1]] = 1.571  # Angle
ob_bluebutton.parent = ob_sm_simon
ob_bluebutton.matrix_parent_inverse = Matrix(((1.0, -0.0, 0.0, 3.335), (-0.0, 1.0, -0.0, 5.873), (-0.0, 0.0, 1.0, -0.7), (-0.0, 0.0, -0.0, 1.0)))
ob_bluebutton.location = (-3.335, -5.873, 0.7)
ob_bluebutton.rotation_euler = (0.0, 0.0, 4.712)
_m = ob_bluebutton.modifiers.new('Auto Smooth', 'NODES')
_m.node_group = ng_auto_smooth
_gi = [s.identifier for s in ng_auto_smooth.interface.items_tree if s.item_type == 'SOCKET' and s.in_out == 'INPUT']
_m[_gi[1]] = 1.571  # Angle

# ---- collection membership
scene.collection.objects.link(ob_yellowbutton)
scene.collection.objects.link(ob_sm_simon)
scene.collection.objects.link(ob_simon)
scene.collection.objects.link(ob_redbutton)
scene.collection.objects.link(ob_greenbutton)
scene.collection.objects.link(ob_bluebutton)

# ---- scene / render settings (as saved in the file)
scene.frame_start = 1; scene.frame_end = 250; scene.frame_set(1)
scene.render.engine = 'BLENDER_EEVEE_NEXT'
scene.cycles.sampling_pattern = 'TABULATED_SOBOL'
scene.cycles.use_light_tree = False
scene.view_settings.view_transform = 'Filmic'
bpy.context.view_layer.update()

# ---- added for rendering (the .blend has no active camera and no usable light): camera, sun
cam_auto = bpy.data.cameras.new('AutoCamera')
cam_auto.lens = 50.0
cam_auto.sensor_width = 36.0
cam_auto.clip_end = 1000.0
ob_auto_camera = bpy.data.objects.new('AutoCamera', cam_auto)
scene.collection.objects.link(ob_auto_camera)
ob_auto_camera.location = (-2.93326, -6.35553, 1.05329)
ob_auto_camera.rotation_euler = (1.09748, -7.21219e-08, 0.694738)
scene.camera = ob_auto_camera
light_auto_sun = bpy.data.lights.new('AutoSun', 'SUN')
light_auto_sun.energy = 3.0
light_auto_sun.angle = 0.0523599
ob_auto_sun = bpy.data.objects.new('AutoSun', light_auto_sun)
scene.collection.objects.link(ob_auto_sun)
ob_auto_sun.rotation_euler = (0.872665, 0.174533, 0.523599)
bpy.context.view_layer.update()
